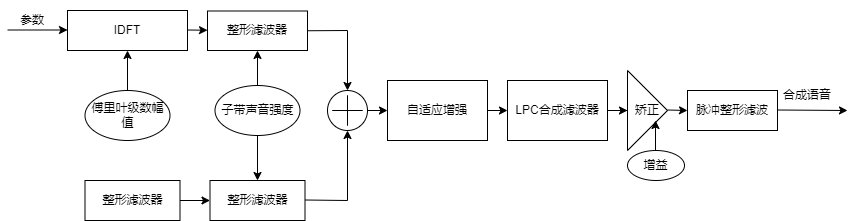

The diagram above was exported from draw.io. Its source (the exported page's mxGraphModel, read from the mxfile embedded in the PNG):
<mxGraphModel dx="1050" dy="610" grid="1" gridSize="10" guides="1" tooltips="1" connect="1" arrows="1" fold="1" page="1" pageScale="1" pageWidth="980" pageHeight="1390" math="0" shadow="0">
  <root>
    <mxCell id="WIyWlLk6GJQsqaUBKTNV-0" />
    <mxCell id="WIyWlLk6GJQsqaUBKTNV-1" parent="WIyWlLk6GJQsqaUBKTNV-0" />
    <mxCell id="BbneeKcwgPOSIFXMz7Hf-0" value="" style="endArrow=classic;html=1;rounded=0;" edge="1" parent="WIyWlLk6GJQsqaUBKTNV-1">
      <mxGeometry width="50" height="50" relative="1" as="geometry">
        <mxPoint x="100" y="99.5" as="sourcePoint" />
        <mxPoint x="160" y="99.5" as="targetPoint" />
      </mxGeometry>
    </mxCell>
    <mxCell id="BbneeKcwgPOSIFXMz7Hf-1" value="" style="endArrow=classic;html=1;rounded=0;" edge="1" parent="WIyWlLk6GJQsqaUBKTNV-1" target="BbneeKcwgPOSIFXMz7Hf-2">
      <mxGeometry width="50" height="50" relative="1" as="geometry">
        <mxPoint x="280" y="99.5" as="sourcePoint" />
        <mxPoint x="360" y="99.5" as="targetPoint" />
      </mxGeometry>
    </mxCell>
    <mxCell id="BbneeKcwgPOSIFXMz7Hf-2" value="整形滤波器" style="rounded=0;whiteSpace=wrap;html=1;" vertex="1" parent="WIyWlLk6GJQsqaUBKTNV-1">
      <mxGeometry x="300" y="80.5" width="100" height="39.5" as="geometry" />
    </mxCell>
    <mxCell id="BbneeKcwgPOSIFXMz7Hf-3" value="子带声音强度" style="ellipse;whiteSpace=wrap;html=1;" vertex="1" parent="WIyWlLk6GJQsqaUBKTNV-1">
      <mxGeometry x="307.5" y="155" width="85" height="50" as="geometry" />
    </mxCell>
    <mxCell id="BbneeKcwgPOSIFXMz7Hf-6" value="" style="endArrow=classic;html=1;rounded=0;entryX=0.5;entryY=1;entryDx=0;entryDy=0;exitX=0.5;exitY=0;exitDx=0;exitDy=0;" edge="1" parent="WIyWlLk6GJQsqaUBKTNV-1" source="BbneeKcwgPOSIFXMz7Hf-3" target="BbneeKcwgPOSIFXMz7Hf-2">
      <mxGeometry width="50" height="50" relative="1" as="geometry">
        <mxPoint x="350" y="170" as="sourcePoint" />
        <mxPoint x="400" y="120" as="targetPoint" />
      </mxGeometry>
    </mxCell>
    <mxCell id="BbneeKcwgPOSIFXMz7Hf-7" value="整形滤波器" style="rounded=0;whiteSpace=wrap;html=1;" vertex="1" parent="WIyWlLk6GJQsqaUBKTNV-1">
      <mxGeometry x="302.5" y="250" width="95" height="40" as="geometry" />
    </mxCell>
    <mxCell id="BbneeKcwgPOSIFXMz7Hf-8" value="" style="endArrow=classic;html=1;rounded=0;entryX=0.5;entryY=0;entryDx=0;entryDy=0;" edge="1" parent="WIyWlLk6GJQsqaUBKTNV-1" target="BbneeKcwgPOSIFXMz7Hf-7">
      <mxGeometry width="50" height="50" relative="1" as="geometry">
        <mxPoint x="350" y="205" as="sourcePoint" />
        <mxPoint x="379.5" y="230" as="targetPoint" />
      </mxGeometry>
    </mxCell>
    <mxCell id="BbneeKcwgPOSIFXMz7Hf-9" value="IDFT" style="rounded=0;whiteSpace=wrap;html=1;" vertex="1" parent="WIyWlLk6GJQsqaUBKTNV-1">
      <mxGeometry x="160" y="80" width="120" height="40" as="geometry" />
    </mxCell>
    <mxCell id="BbneeKcwgPOSIFXMz7Hf-18" value="" style="edgeStyle=orthogonalEdgeStyle;rounded=0;orthogonalLoop=1;jettySize=auto;html=1;" edge="1" parent="WIyWlLk6GJQsqaUBKTNV-1" source="BbneeKcwgPOSIFXMz7Hf-10" target="BbneeKcwgPOSIFXMz7Hf-9">
      <mxGeometry relative="1" as="geometry" />
    </mxCell>
    <mxCell id="BbneeKcwgPOSIFXMz7Hf-10" value="傅里叶级数幅值" style="ellipse;whiteSpace=wrap;html=1;" vertex="1" parent="WIyWlLk6GJQsqaUBKTNV-1">
      <mxGeometry x="177.5" y="160" width="85" height="50" as="geometry" />
    </mxCell>
    <mxCell id="BbneeKcwgPOSIFXMz7Hf-12" value="参数" style="text;html=1;align=center;verticalAlign=middle;whiteSpace=wrap;rounded=0;" vertex="1" parent="WIyWlLk6GJQsqaUBKTNV-1">
      <mxGeometry x="100" y="70" width="50" height="40" as="geometry" />
    </mxCell>
    <mxCell id="BbneeKcwgPOSIFXMz7Hf-19" value="" style="edgeStyle=orthogonalEdgeStyle;rounded=0;orthogonalLoop=1;jettySize=auto;html=1;" edge="1" parent="WIyWlLk6GJQsqaUBKTNV-1" source="BbneeKcwgPOSIFXMz7Hf-16" target="BbneeKcwgPOSIFXMz7Hf-7">
      <mxGeometry relative="1" as="geometry" />
    </mxCell>
    <mxCell id="BbneeKcwgPOSIFXMz7Hf-16" value="整形滤波器" style="rounded=0;whiteSpace=wrap;html=1;" vertex="1" parent="WIyWlLk6GJQsqaUBKTNV-1">
      <mxGeometry x="177.5" y="250" width="95" height="40" as="geometry" />
    </mxCell>
    <mxCell id="BbneeKcwgPOSIFXMz7Hf-29" value="" style="verticalLabelPosition=bottom;verticalAlign=top;html=1;shape=mxgraph.flowchart.on-page_reference;" vertex="1" parent="WIyWlLk6GJQsqaUBKTNV-1">
      <mxGeometry x="420" y="160" width="40" height="40" as="geometry" />
    </mxCell>
    <mxCell id="BbneeKcwgPOSIFXMz7Hf-30" value="" style="shape=cross;whiteSpace=wrap;html=1;size=0;" vertex="1" parent="WIyWlLk6GJQsqaUBKTNV-1">
      <mxGeometry x="425" y="165" width="30" height="30" as="geometry" />
    </mxCell>
    <mxCell id="BbneeKcwgPOSIFXMz7Hf-35" value="" style="endArrow=none;html=1;rounded=0;exitX=1;exitY=0.5;exitDx=0;exitDy=0;" edge="1" parent="WIyWlLk6GJQsqaUBKTNV-1" source="BbneeKcwgPOSIFXMz7Hf-2">
      <mxGeometry width="50" height="50" relative="1" as="geometry">
        <mxPoint x="430" y="99.75" as="sourcePoint" />
        <mxPoint x="440" y="100" as="targetPoint" />
      </mxGeometry>
    </mxCell>
    <mxCell id="BbneeKcwgPOSIFXMz7Hf-37" value="" style="endArrow=classic;html=1;rounded=0;entryX=0.5;entryY=0;entryDx=0;entryDy=0;entryPerimeter=0;" edge="1" parent="WIyWlLk6GJQsqaUBKTNV-1" target="BbneeKcwgPOSIFXMz7Hf-29">
      <mxGeometry width="50" height="50" relative="1" as="geometry">
        <mxPoint x="440" y="100" as="sourcePoint" />
        <mxPoint x="515" y="90" as="targetPoint" />
      </mxGeometry>
    </mxCell>
    <mxCell id="BbneeKcwgPOSIFXMz7Hf-39" value="" style="endArrow=classic;html=1;rounded=0;entryX=0.5;entryY=1;entryDx=0;entryDy=0;entryPerimeter=0;" edge="1" parent="WIyWlLk6GJQsqaUBKTNV-1" target="BbneeKcwgPOSIFXMz7Hf-29">
      <mxGeometry width="50" height="50" relative="1" as="geometry">
        <mxPoint x="440" y="270" as="sourcePoint" />
        <mxPoint x="540" y="200" as="targetPoint" />
      </mxGeometry>
    </mxCell>
    <mxCell id="BbneeKcwgPOSIFXMz7Hf-41" value="" style="endArrow=none;html=1;rounded=0;" edge="1" parent="WIyWlLk6GJQsqaUBKTNV-1">
      <mxGeometry width="50" height="50" relative="1" as="geometry">
        <mxPoint x="397.5" y="269.5" as="sourcePoint" />
        <mxPoint x="440" y="270" as="targetPoint" />
      </mxGeometry>
    </mxCell>
    <mxCell id="BbneeKcwgPOSIFXMz7Hf-43" value="自适应增强" style="rounded=0;whiteSpace=wrap;html=1;" vertex="1" parent="WIyWlLk6GJQsqaUBKTNV-1">
      <mxGeometry x="480" y="150" width="100" height="60" as="geometry" />
    </mxCell>
    <mxCell id="BbneeKcwgPOSIFXMz7Hf-50" value="" style="edgeStyle=orthogonalEdgeStyle;rounded=0;orthogonalLoop=1;jettySize=auto;html=1;" edge="1" parent="WIyWlLk6GJQsqaUBKTNV-1" source="BbneeKcwgPOSIFXMz7Hf-45" target="BbneeKcwgPOSIFXMz7Hf-48">
      <mxGeometry relative="1" as="geometry" />
    </mxCell>
    <mxCell id="BbneeKcwgPOSIFXMz7Hf-48" value="矫正" style="triangle;whiteSpace=wrap;html=1;" vertex="1" parent="WIyWlLk6GJQsqaUBKTNV-1">
      <mxGeometry x="720" y="140" width="40" height="80" as="geometry" />
    </mxCell>
    <mxCell id="BbneeKcwgPOSIFXMz7Hf-51" value="增益" style="ellipse;whiteSpace=wrap;html=1;" vertex="1" parent="WIyWlLk6GJQsqaUBKTNV-1">
      <mxGeometry x="720" y="220" width="57" height="30" as="geometry" />
    </mxCell>
    <mxCell id="BbneeKcwgPOSIFXMz7Hf-54" value="脉冲整形滤波" style="rounded=0;whiteSpace=wrap;html=1;" vertex="1" parent="WIyWlLk6GJQsqaUBKTNV-1">
      <mxGeometry x="780" y="160" width="90" height="40" as="geometry" />
    </mxCell>
    <mxCell id="BbneeKcwgPOSIFXMz7Hf-57" value="合成语音" style="text;html=1;align=center;verticalAlign=middle;whiteSpace=wrap;rounded=0;" vertex="1" parent="WIyWlLk6GJQsqaUBKTNV-1">
      <mxGeometry x="870" y="150" width="60" height="30" as="geometry" />
    </mxCell>
    <mxCell id="BbneeKcwgPOSIFXMz7Hf-45" value="LPC合成滤波器" style="rounded=0;whiteSpace=wrap;html=1;" vertex="1" parent="WIyWlLk6GJQsqaUBKTNV-1">
      <mxGeometry x="600" y="150" width="100" height="60" as="geometry" />
    </mxCell>
    <mxCell id="BbneeKcwgPOSIFXMz7Hf-62" value="" style="endArrow=classic;html=1;rounded=0;" edge="1" parent="WIyWlLk6GJQsqaUBKTNV-1">
      <mxGeometry width="50" height="50" relative="1" as="geometry">
        <mxPoint x="760" y="179.5" as="sourcePoint" />
        <mxPoint x="780" y="180" as="targetPoint" />
      </mxGeometry>
    </mxCell>
    <mxCell id="BbneeKcwgPOSIFXMz7Hf-63" value="" style="endArrow=classic;html=1;rounded=0;" edge="1" parent="WIyWlLk6GJQsqaUBKTNV-1">
      <mxGeometry width="50" height="50" relative="1" as="geometry">
        <mxPoint x="748" y="220" as="sourcePoint" />
        <mxPoint x="748" y="190" as="targetPoint" />
      </mxGeometry>
    </mxCell>
    <mxCell id="BbneeKcwgPOSIFXMz7Hf-64" value="" style="endArrow=classic;html=1;rounded=0;" edge="1" parent="WIyWlLk6GJQsqaUBKTNV-1">
      <mxGeometry width="50" height="50" relative="1" as="geometry">
        <mxPoint x="870" y="179.5" as="sourcePoint" />
        <mxPoint x="940" y="180" as="targetPoint" />
      </mxGeometry>
    </mxCell>
    <mxCell id="BbneeKcwgPOSIFXMz7Hf-65" value="" style="endArrow=classic;html=1;rounded=0;" edge="1" parent="WIyWlLk6GJQsqaUBKTNV-1">
      <mxGeometry width="50" height="50" relative="1" as="geometry">
        <mxPoint x="580" y="180" as="sourcePoint" />
        <mxPoint x="600" y="180" as="targetPoint" />
      </mxGeometry>
    </mxCell>
    <mxCell id="BbneeKcwgPOSIFXMz7Hf-66" value="" style="endArrow=classic;html=1;rounded=0;" edge="1" parent="WIyWlLk6GJQsqaUBKTNV-1">
      <mxGeometry width="50" height="50" relative="1" as="geometry">
        <mxPoint x="460" y="180" as="sourcePoint" />
        <mxPoint x="480" y="180" as="targetPoint" />
      </mxGeometry>
    </mxCell>
  </root>
</mxGraphModel>